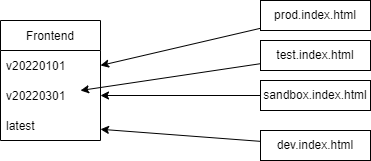

The diagram above was exported from draw.io. Its source (the exported page's mxGraphModel, read from the mxfile embedded in the PNG):
<mxGraphModel dx="2284" dy="1819" grid="1" gridSize="10" guides="1" tooltips="1" connect="1" arrows="1" fold="1" page="1" pageScale="1" pageWidth="827" pageHeight="1169" math="0" shadow="0">
  <root>
    <mxCell id="0" />
    <mxCell id="1" parent="0" />
    <mxCell id="5" value="Frontend" style="swimlane;fontStyle=0;childLayout=stackLayout;horizontal=1;startSize=30;horizontalStack=0;resizeParent=1;resizeParentMax=0;resizeLast=0;collapsible=1;marginBottom=0;" vertex="1" parent="1">
      <mxGeometry x="40" y="80" width="100" height="120" as="geometry">
        <mxRectangle x="40" y="80" width="80" height="30" as="alternateBounds" />
      </mxGeometry>
    </mxCell>
    <mxCell id="6" value="v20220101" style="text;strokeColor=none;fillColor=none;align=left;verticalAlign=middle;spacingLeft=4;spacingRight=4;overflow=hidden;points=[[0,0.5],[1,0.5]];portConstraint=eastwest;rotatable=0;" vertex="1" parent="5">
      <mxGeometry y="30" width="100" height="30" as="geometry" />
    </mxCell>
    <mxCell id="7" value="v20220301" style="text;strokeColor=none;fillColor=none;align=left;verticalAlign=middle;spacingLeft=4;spacingRight=4;overflow=hidden;points=[[0,0.5],[1,0.5]];portConstraint=eastwest;rotatable=0;" vertex="1" parent="5">
      <mxGeometry y="60" width="100" height="30" as="geometry" />
    </mxCell>
    <mxCell id="8" value="latest" style="text;strokeColor=none;fillColor=none;align=left;verticalAlign=middle;spacingLeft=4;spacingRight=4;overflow=hidden;points=[[0,0.5],[1,0.5]];portConstraint=eastwest;rotatable=0;" vertex="1" parent="5">
      <mxGeometry y="90" width="100" height="30" as="geometry" />
    </mxCell>
    <mxCell id="18" style="edgeStyle=none;html=1;" edge="1" parent="1" source="9" target="8">
      <mxGeometry relative="1" as="geometry" />
    </mxCell>
    <mxCell id="9" value="dev.index.html" style="rounded=0;whiteSpace=wrap;html=1;" vertex="1" parent="1">
      <mxGeometry x="300" y="190" width="110" height="30" as="geometry" />
    </mxCell>
    <mxCell id="16" style="edgeStyle=none;html=1;entryX=0.8;entryY=0.333;entryDx=0;entryDy=0;entryPerimeter=0;" edge="1" parent="1" source="11" target="7">
      <mxGeometry relative="1" as="geometry" />
    </mxCell>
    <mxCell id="11" value="test.index.html" style="rounded=0;whiteSpace=wrap;html=1;" vertex="1" parent="1">
      <mxGeometry x="300" y="100" width="110" height="30" as="geometry" />
    </mxCell>
    <mxCell id="17" style="edgeStyle=none;html=1;" edge="1" parent="1" source="12" target="7">
      <mxGeometry relative="1" as="geometry" />
    </mxCell>
    <mxCell id="12" value="sandbox.index.html" style="rounded=0;whiteSpace=wrap;html=1;" vertex="1" parent="1">
      <mxGeometry x="300" y="140" width="110" height="30" as="geometry" />
    </mxCell>
    <mxCell id="15" value="" style="edgeStyle=none;html=1;entryX=1;entryY=0.5;entryDx=0;entryDy=0;" edge="1" parent="1" source="13" target="6">
      <mxGeometry relative="1" as="geometry" />
    </mxCell>
    <mxCell id="13" value="prod.index.html" style="rounded=0;whiteSpace=wrap;html=1;" vertex="1" parent="1">
      <mxGeometry x="300" y="60" width="110" height="30" as="geometry" />
    </mxCell>
  </root>
</mxGraphModel>